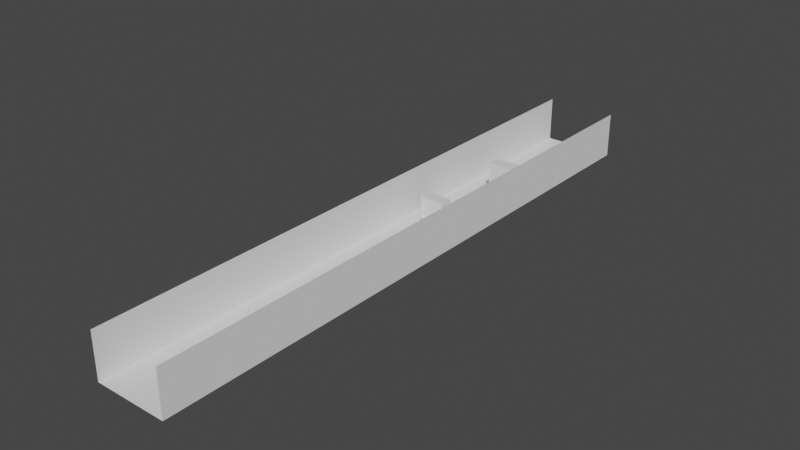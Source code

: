 # Source: Trench_1.blend  (saved by Blender 2.83.19; exported with 4.5.12 LTS)
import bpy
from mathutils import Matrix  # noqa: F401  (used for matrix-valued properties, if any)

bpy.ops.wm.read_factory_settings(use_empty=True)
scene = bpy.context.scene
scene.name = 'Scene'

# ---- collections
col_collection = bpy.data.collections.new('Collection'); scene.collection.children.link(col_collection)

# ---- world
world_world = bpy.data.worlds.new('World'); scene.world = world_world
world_world.use_nodes = True; world_world.node_tree.nodes.clear()
_N = world_world.node_tree.nodes; _L = world_world.node_tree.links
n0 = _N.new('ShaderNodeOutputWorld'); n0.name = 'World Output'; n0.location = (300, 300)
n1 = _N.new('ShaderNodeBackground'); n1.name = 'Background'; n1.location = (10, 300)
n1.inputs[0].default_value = (0.05088, 0.05088, 0.05088, 1.0)
_L.new(n1.outputs[0], n0.inputs[0])
n0.is_active_output = True
world_world.color = (0.05088, 0.05088, 0.05088)
world_world.use_sun_shadow = False
world_world.sun_shadow_jitter_overblur = 0.0

# ---- meshes
me_plane = bpy.data.meshes.new('Plane')
me_plane.from_pydata([(-1.0, -1.0, 0.0), (1.0, -1.0, 0.0), (-1.0, 1.0, 0.0), (1.0, 1.0, 0.0)], [], [(0, 1, 3, 2)])
_uv = me_plane.uv_layers.new(name='UVMap')
_uv.uv.foreach_set('vector', [0.0, 0.0, 1.0, 0.0, 1.0, 1.0, 0.0, 1.0])
me_plane.use_remesh_fix_poles = True
me_plane.use_remesh_preserve_attributes = False
me_plane.use_mirror_vertex_groups = False
me_plane.update()
me_plane_009 = bpy.data.meshes.new('Plane.009')
me_plane_009.from_pydata([(-1.0, -1.0, 0.0), (1.0, -1.0, 0.0), (-1.0, 1.0, 0.0), (1.0, 1.0, 0.0)], [], [(0, 1, 3, 2)])
_uv = me_plane_009.uv_layers.new(name='UVMap')
_uv.uv.foreach_set('vector', [0.0, 0.0, 1.0, 0.0, 1.0, 1.0, 0.0, 1.0])
me_plane_009.use_remesh_fix_poles = True
me_plane_009.use_remesh_preserve_attributes = False
me_plane_009.use_mirror_vertex_groups = False
me_plane_009.update()
me_plane_010 = bpy.data.meshes.new('Plane.010')
me_plane_010.from_pydata([(-1.0, -1.0, 0.0), (1.0, -1.0, 0.0), (-1.0, 1.0, 0.0), (1.0, 1.0, 0.0)], [], [(0, 1, 3, 2)])
_uv = me_plane_010.uv_layers.new(name='UVMap')
_uv.uv.foreach_set('vector', [0.0, 0.0, 1.0, 0.0, 1.0, 1.0, 0.0, 1.0])
me_plane_010.use_remesh_fix_poles = True
me_plane_010.use_remesh_preserve_attributes = False
me_plane_010.use_mirror_vertex_groups = False
me_plane_010.update()
me_cube_008 = bpy.data.meshes.new('Cube.008')
me_cube_008.from_pydata([(-1.0, -1.0, -1.0), (-1.0, -1.0, 1.0), (-1.0, 1.0, -1.0), (-1.0, 1.0, 1.0), (1.0, -1.0, -1.0), (1.0, -1.0, 1.0), (1.0, 1.0, -1.0), (1.0, 1.0, 1.0)], [], [(0, 1, 3, 2), (2, 3, 7, 6), (6, 7, 5, 4), (4, 5, 1, 0), (2, 6, 4, 0), (7, 3, 1, 5)])
_uv = me_cube_008.uv_layers.new(name='UVMap')
_uv.uv.foreach_set('vector', [0.375, 0.0, 0.625, 0.0, 0.625, 0.25, 0.375, 0.25, 0.375, 0.25, 0.625, 0.25, 0.625, 0.5, 0.375, 0.5, 0.375, 0.5, 0.625, 0.5, 0.625, 0.75, 0.375, 0.75, 0.375, 0.75, 0.625, 0.75, 0.625, 1.0, 0.375, 1.0, 0.125, 0.5, 0.375, 0.5, 0.375, 0.75, 0.125, 0.75, 0.625, 0.5, 0.875, 0.5, 0.875, 0.75, 0.625, 0.75])
me_cube_008.use_remesh_fix_poles = True
me_cube_008.use_remesh_preserve_attributes = False
me_cube_008.use_mirror_vertex_groups = False
me_cube_008.update()
me_cube_009 = bpy.data.meshes.new('Cube.009')
me_cube_009.from_pydata([(-1.0, -1.0, -1.0), (-1.0, -1.0, 1.0), (-1.0, 1.0, -1.0), (-1.0, 1.0, 1.0), (1.0, -1.0, -1.0), (1.0, -1.0, 1.0), (1.0, 1.0, -1.0), (1.0, 1.0, 1.0)], [], [(0, 1, 3, 2), (2, 3, 7, 6), (6, 7, 5, 4), (4, 5, 1, 0), (2, 6, 4, 0), (7, 3, 1, 5)])
_uv = me_cube_009.uv_layers.new(name='UVMap')
_uv.uv.foreach_set('vector', [0.375, 0.0, 0.625, 0.0, 0.625, 0.25, 0.375, 0.25, 0.375, 0.25, 0.625, 0.25, 0.625, 0.5, 0.375, 0.5, 0.375, 0.5, 0.625, 0.5, 0.625, 0.75, 0.375, 0.75, 0.375, 0.75, 0.625, 0.75, 0.625, 1.0, 0.375, 1.0, 0.125, 0.5, 0.375, 0.5, 0.375, 0.75, 0.125, 0.75, 0.625, 0.5, 0.875, 0.5, 0.875, 0.75, 0.625, 0.75])
me_cube_009.use_remesh_fix_poles = True
me_cube_009.use_remesh_preserve_attributes = False
me_cube_009.use_mirror_vertex_groups = False
me_cube_009.update()

# ---- objects
ob_trench1 = bpy.data.objects.new('Trench1', me_plane)
ob_wall_right = bpy.data.objects.new('Wall right', me_plane_009)
ob_wall_left = bpy.data.objects.new('Wall left', me_plane_010)
ob_obstacledummy1 = bpy.data.objects.new('ObstacleDummy1', me_cube_008)
ob_obstacledummy0 = bpy.data.objects.new('ObstacleDummy0', me_cube_009)

# ---- transforms, parenting, visibility, modifiers, constraints
ob_trench1.location = (0.0, 50.0, 0.0)
ob_trench1.rotation_euler = (0.0, 0.0, -1.571)
ob_trench1.scale = (50.0, 6.0, 1.0)
ob_trench1.lineart.crease_threshold = 0.0
ob_wall_right.parent = ob_trench1
ob_wall_right.matrix_parent_inverse = Matrix(((-4.939e-10, -0.0113, 0.0, 0.9915), (0.185, -8.085e-09, -0.0, 1.267e-06), (0.0, 0.0, 1.0, 1.251), (-0.0, 0.0, -0.0, 1.0)))
ob_wall_right.location = (5.403, 87.76, 2.5)
ob_wall_right.rotation_euler = (-1.571, 5.96e-08, 1.571)
ob_wall_right.scale = (88.51, 3.8, 1.0)
ob_wall_right.lineart.crease_threshold = 0.0
ob_wall_left.parent = ob_trench1
ob_wall_left.matrix_parent_inverse = Matrix(((-4.939e-10, -0.0113, 0.0, 0.9915), (0.185, -8.085e-09, -0.0, 1.267e-06), (0.0, 0.0, 1.0, 1.251), (-0.0, 0.0, -0.0, 1.0)))
ob_wall_left.location = (-5.403, 87.76, 2.5)
ob_wall_left.rotation_euler = (-1.571, 8.941e-08, -1.571)
ob_wall_left.scale = (88.51, 3.8, 1.0)
ob_wall_left.lineart.crease_threshold = 0.0
ob_obstacledummy1.parent = ob_trench1
ob_obstacledummy1.matrix_parent_inverse = Matrix(((-4.939e-10, -0.0113, 0.0, 0.9915), (0.185, -8.085e-09, -0.0, 1.267e-06), (0.0, 0.0, 1.0, 1.251), (-0.0, 0.0, -0.0, 1.0)))
ob_obstacledummy1.location = (3.143, 125.6, 4.232)
ob_obstacledummy1.scale = (1.819, 1.819, 1.819)
ob_obstacledummy1.lineart.crease_threshold = 0.0
ob_obstacledummy0.parent = ob_trench1
ob_obstacledummy0.matrix_parent_inverse = Matrix(((-4.939e-10, -0.0113, 0.0, 0.9915), (0.185, -8.085e-09, -0.0, 1.267e-06), (0.0, 0.0, 1.0, 1.251), (-0.0, 0.0, -0.0, 1.0)))
ob_obstacledummy0.location = (2.274e-13, 102.8, 1.959)
ob_obstacledummy0.scale = (1.819, 1.819, 1.819)
ob_obstacledummy0.lineart.crease_threshold = 0.0

# ---- collection membership
col_collection.objects.link(ob_trench1)
col_collection.objects.link(ob_wall_right)
col_collection.objects.link(ob_wall_left)
col_collection.objects.link(ob_obstacledummy1)
col_collection.objects.link(ob_obstacledummy0)

# ---- scene / render settings (as saved in the file)
scene.frame_start = 1; scene.frame_end = 250; scene.frame_set(1)
scene.render.engine = 'BLENDER_EEVEE_NEXT'
scene.cycles.use_denoising = False
scene.cycles.samples = 128
scene.cycles.sampling_pattern = 'TABULATED_SOBOL'
scene.cycles.use_adaptive_sampling = False
scene.cycles.use_light_tree = False
scene.view_settings.view_transform = 'Filmic'
bpy.context.view_layer.update()

# ---- added for rendering (the .blend has no active camera and no usable light): camera, sun
cam_auto = bpy.data.cameras.new('AutoCamera')
cam_auto.lens = 50.0
cam_auto.sensor_width = 36.0
cam_auto.clip_end = 1640.06
ob_auto_camera = bpy.data.objects.new('AutoCamera', cam_auto)
scene.collection.objects.link(ob_auto_camera)
ob_auto_camera.location = (93.4512, -62.1414, 78.5116)
ob_auto_camera.rotation_euler = (1.09748, -7.21219e-08, 0.694738)
scene.camera = ob_auto_camera
light_auto_sun = bpy.data.lights.new('AutoSun', 'SUN')
light_auto_sun.energy = 3.0
light_auto_sun.angle = 0.0523599
ob_auto_sun = bpy.data.objects.new('AutoSun', light_auto_sun)
scene.collection.objects.link(ob_auto_sun)
ob_auto_sun.rotation_euler = (0.872665, 0.174533, 0.523599)
bpy.context.view_layer.update()
